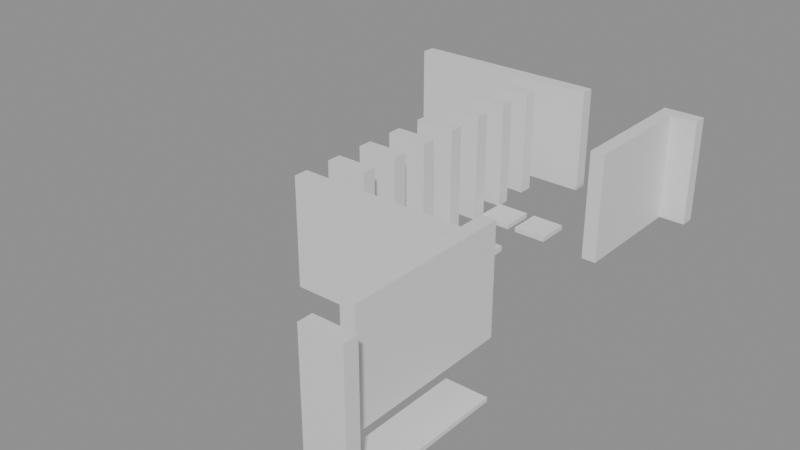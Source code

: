 # Source: building_lego.blend  (saved by Blender 5.0.119; exported with 4.5.12 LTS)
import bpy
from mathutils import Matrix  # noqa: F401  (used for matrix-valued properties, if any)

bpy.ops.wm.read_factory_settings(use_empty=True)
scene = bpy.context.scene
scene.name = 'Scene'

# ---- collections
col_01_paredes_externas = bpy.data.collections.new('01_Paredes_Externas'); scene.collection.children.link(col_01_paredes_externas)
col_02_paredes_internas = bpy.data.collections.new('02_Paredes_Internas'); scene.collection.children.link(col_02_paredes_internas)
col_03_pisos_escadas = bpy.data.collections.new('03_Pisos_Escadas'); scene.collection.children.link(col_03_pisos_escadas)
col_04_moveis_decoracoes = bpy.data.collections.new('04_Moveis_Decoracoes'); scene.collection.children.link(col_04_moveis_decoracoes)

# ---- materials (node trees are filled in below, after node groups)
mat_mat_parede_externa = bpy.data.materials.new('Mat_Parede_Externa')
mat_mat_parede_interna = bpy.data.materials.new('Mat_Parede_Interna')
mat_mat_pisos = bpy.data.materials.new('Mat_Pisos')
mat_mat_moveis = bpy.data.materials.new('Mat_Moveis')

# ---- material node trees
mat_mat_parede_externa.use_nodes = True; mat_mat_parede_externa.node_tree.nodes.clear()
_N = mat_mat_parede_externa.node_tree.nodes; _L = mat_mat_parede_externa.node_tree.links
n0 = _N.new('ShaderNodeBsdfPrincipled'); n0.name = 'BSDF - Pré-fundamentado'; n0.location = (-200, 100)
n1 = _N.new('ShaderNodeOutputMaterial'); n1.name = 'Saída de material'; n1.location = (200, 100)
_L.new(n0.outputs[0], n1.inputs[0])
n1.is_active_output = True
mat_mat_parede_interna.use_nodes = True; mat_mat_parede_interna.node_tree.nodes.clear()
_N = mat_mat_parede_interna.node_tree.nodes; _L = mat_mat_parede_interna.node_tree.links
n0 = _N.new('ShaderNodeBsdfPrincipled'); n0.name = 'BSDF - Pré-fundamentado'; n0.location = (-200, 100)
n1 = _N.new('ShaderNodeOutputMaterial'); n1.name = 'Saída de material'; n1.location = (200, 100)
_L.new(n0.outputs[0], n1.inputs[0])
n1.is_active_output = True
mat_mat_pisos.use_nodes = True; mat_mat_pisos.node_tree.nodes.clear()
_N = mat_mat_pisos.node_tree.nodes; _L = mat_mat_pisos.node_tree.links
n0 = _N.new('ShaderNodeBsdfPrincipled'); n0.name = 'BSDF - Pré-fundamentado'; n0.location = (-200, 100)
n1 = _N.new('ShaderNodeOutputMaterial'); n1.name = 'Saída de material'; n1.location = (200, 100)
_L.new(n0.outputs[0], n1.inputs[0])
n1.is_active_output = True
mat_mat_moveis.use_nodes = True; mat_mat_moveis.node_tree.nodes.clear()
_N = mat_mat_moveis.node_tree.nodes; _L = mat_mat_moveis.node_tree.links
n0 = _N.new('ShaderNodeBsdfPrincipled'); n0.name = 'BSDF - Pré-fundamentado'; n0.location = (-200, 100)
n1 = _N.new('ShaderNodeOutputMaterial'); n1.name = 'Saída de material'; n1.location = (200, 100)
_L.new(n0.outputs[0], n1.inputs[0])
n1.is_active_output = True

# ---- meshes
me_bloco_dungeon_wall_4471_3887_z0 = bpy.data.meshes.new('Bloco_dungeon_wall_4471_3887_z0')
me_bloco_dungeon_wall_4471_3887_z0.from_pydata([(-0.5, -0.175, -1.32), (0.5, -0.175, -1.32), (0.5, 0.175, -1.32), (-0.5, 0.175, -1.32), (-0.5, -0.175, 1.32), (0.5, -0.175, 1.32), (0.5, 0.175, 1.32), (-0.5, 0.175, 1.32)], [], [(0, 1, 2, 3), (4, 7, 6, 5), (0, 4, 5, 1), (2, 6, 7, 3), (0, 3, 7, 4), (1, 5, 6, 2)])
me_bloco_dungeon_wall_4471_3887_z0.materials.append(mat_mat_parede_externa)
me_bloco_dungeon_wall_4471_3887_z0.update()
me_bloco_dungeon_wall_4464_3899_z0 = bpy.data.meshes.new('Bloco_dungeon_wall_4464_3899_z0')
me_bloco_dungeon_wall_4464_3899_z0.from_pydata([(-0.5, -0.175, -1.32), (0.5, -0.175, -1.32), (0.5, 0.175, -1.32), (-0.5, 0.175, -1.32), (-0.5, -0.175, 1.32), (0.5, -0.175, 1.32), (0.5, 0.175, 1.32), (-0.5, 0.175, 1.32)], [], [(0, 1, 2, 3), (4, 7, 6, 5), (0, 4, 5, 1), (2, 6, 7, 3), (0, 3, 7, 4), (1, 5, 6, 2)])
me_bloco_dungeon_wall_4464_3899_z0.materials.append(mat_mat_parede_externa)
me_bloco_dungeon_wall_4464_3899_z0.update()
me_bloco_dungeon_wall_4465_3899_z0 = bpy.data.meshes.new('Bloco_dungeon_wall_4465_3899_z0')
me_bloco_dungeon_wall_4465_3899_z0.from_pydata([(-0.5, -0.175, -1.32), (0.5, -0.175, -1.32), (0.5, 0.175, -1.32), (-0.5, 0.175, -1.32), (-0.5, -0.175, 1.32), (0.5, -0.175, 1.32), (0.5, 0.175, 1.32), (-0.5, 0.175, 1.32)], [], [(0, 1, 2, 3), (4, 7, 6, 5), (0, 4, 5, 1), (2, 6, 7, 3), (0, 3, 7, 4), (1, 5, 6, 2)])
me_bloco_dungeon_wall_4465_3899_z0.materials.append(mat_mat_parede_externa)
me_bloco_dungeon_wall_4465_3899_z0.update()
me_bloco_dungeon_wall_4466_3899_z0 = bpy.data.meshes.new('Bloco_dungeon_wall_4466_3899_z0')
me_bloco_dungeon_wall_4466_3899_z0.from_pydata([(-0.5, -0.175, -1.32), (0.5, -0.175, -1.32), (0.5, 0.175, -1.32), (-0.5, 0.175, -1.32), (-0.5, -0.175, 1.32), (0.5, -0.175, 1.32), (0.5, 0.175, 1.32), (-0.5, 0.175, 1.32)], [], [(0, 1, 2, 3), (4, 7, 6, 5), (0, 4, 5, 1), (2, 6, 7, 3), (0, 3, 7, 4), (1, 5, 6, 2)])
me_bloco_dungeon_wall_4466_3899_z0.materials.append(mat_mat_parede_externa)
me_bloco_dungeon_wall_4466_3899_z0.update()
me_bloco_dungeon_wall_4467_3899_z0 = bpy.data.meshes.new('Bloco_dungeon_wall_4467_3899_z0')
me_bloco_dungeon_wall_4467_3899_z0.from_pydata([(-0.5, -0.175, -1.32), (0.5, -0.175, -1.32), (0.5, 0.175, -1.32), (-0.5, 0.175, -1.32), (-0.5, -0.175, 1.32), (0.5, -0.175, 1.32), (0.5, 0.175, 1.32), (-0.5, 0.175, 1.32)], [], [(0, 1, 2, 3), (4, 7, 6, 5), (0, 4, 5, 1), (2, 6, 7, 3), (0, 3, 7, 4), (1, 5, 6, 2)])
me_bloco_dungeon_wall_4467_3899_z0.materials.append(mat_mat_parede_externa)
me_bloco_dungeon_wall_4467_3899_z0.update()
me_bloco_dungeon_wall_4468_3899_z0 = bpy.data.meshes.new('Bloco_dungeon_wall_4468_3899_z0')
me_bloco_dungeon_wall_4468_3899_z0.from_pydata([(-0.5, -0.175, -1.32), (0.5, -0.175, -1.32), (0.5, 0.175, -1.32), (-0.5, 0.175, -1.32), (-0.5, -0.175, 1.32), (0.5, -0.175, 1.32), (0.5, 0.175, 1.32), (-0.5, 0.175, 1.32)], [], [(0, 1, 2, 3), (4, 7, 6, 5), (0, 4, 5, 1), (2, 6, 7, 3), (0, 3, 7, 4), (1, 5, 6, 2)])
me_bloco_dungeon_wall_4468_3899_z0.materials.append(mat_mat_parede_externa)
me_bloco_dungeon_wall_4468_3899_z0.update()
me_bloco_dungeon_wall_4471_3899_z0 = bpy.data.meshes.new('Bloco_dungeon_wall_4471_3899_z0')
me_bloco_dungeon_wall_4471_3899_z0.from_pydata([(-0.5, -0.175, -1.32), (0.5, -0.175, -1.32), (0.5, 0.175, -1.32), (-0.5, 0.175, -1.32), (-0.5, -0.175, 1.32), (0.5, -0.175, 1.32), (0.5, 0.175, 1.32), (-0.5, 0.175, 1.32)], [], [(0, 1, 2, 3), (4, 7, 6, 5), (0, 4, 5, 1), (2, 6, 7, 3), (0, 3, 7, 4), (1, 5, 6, 2)])
me_bloco_dungeon_wall_4471_3899_z0.materials.append(mat_mat_parede_externa)
me_bloco_dungeon_wall_4471_3899_z0.update()
me_bloco_dungeon_wall_4471_3888_z0 = bpy.data.meshes.new('Bloco_dungeon_wall_4471_3888_z0')
me_bloco_dungeon_wall_4471_3888_z0.from_pydata([(-0.175, -0.5, -1.32), (0.175, -0.5, -1.32), (0.175, 0.5, -1.32), (-0.175, 0.5, -1.32), (-0.175, -0.5, 1.32), (0.175, -0.5, 1.32), (0.175, 0.5, 1.32), (-0.175, 0.5, 1.32)], [], [(0, 1, 2, 3), (4, 7, 6, 5), (0, 4, 5, 1), (2, 6, 7, 3), (0, 3, 7, 4), (1, 5, 6, 2)])
me_bloco_dungeon_wall_4471_3888_z0.materials.append(mat_mat_parede_externa)
me_bloco_dungeon_wall_4471_3888_z0.update()
me_bloco_dungeon_wall_4471_3889_z0 = bpy.data.meshes.new('Bloco_dungeon_wall_4471_3889_z0')
me_bloco_dungeon_wall_4471_3889_z0.from_pydata([(-0.175, -0.5, -1.32), (0.175, -0.5, -1.32), (0.175, 0.5, -1.32), (-0.175, 0.5, -1.32), (-0.175, -0.5, 1.32), (0.175, -0.5, 1.32), (0.175, 0.5, 1.32), (-0.175, 0.5, 1.32)], [], [(0, 1, 2, 3), (4, 7, 6, 5), (0, 4, 5, 1), (2, 6, 7, 3), (0, 3, 7, 4), (1, 5, 6, 2)])
me_bloco_dungeon_wall_4471_3889_z0.materials.append(mat_mat_parede_externa)
me_bloco_dungeon_wall_4471_3889_z0.update()
me_bloco_dungeon_wall_4471_3890_z0 = bpy.data.meshes.new('Bloco_dungeon_wall_4471_3890_z0')
me_bloco_dungeon_wall_4471_3890_z0.from_pydata([(-0.175, -0.5, -1.32), (0.175, -0.5, -1.32), (0.175, 0.5, -1.32), (-0.175, 0.5, -1.32), (-0.175, -0.5, 1.32), (0.175, -0.5, 1.32), (0.175, 0.5, 1.32), (-0.175, 0.5, 1.32)], [], [(0, 1, 2, 3), (4, 7, 6, 5), (0, 4, 5, 1), (2, 6, 7, 3), (0, 3, 7, 4), (1, 5, 6, 2)])
me_bloco_dungeon_wall_4471_3890_z0.materials.append(mat_mat_parede_externa)
me_bloco_dungeon_wall_4471_3890_z0.update()
me_bloco_dungeon_wall_4471_3891_z0 = bpy.data.meshes.new('Bloco_dungeon_wall_4471_3891_z0')
me_bloco_dungeon_wall_4471_3891_z0.from_pydata([(-0.175, -0.5, -1.32), (0.175, -0.5, -1.32), (0.175, 0.5, -1.32), (-0.175, 0.5, -1.32), (-0.175, -0.5, 1.32), (0.175, -0.5, 1.32), (0.175, 0.5, 1.32), (-0.175, 0.5, 1.32)], [], [(0, 1, 2, 3), (4, 7, 6, 5), (0, 4, 5, 1), (2, 6, 7, 3), (0, 3, 7, 4), (1, 5, 6, 2)])
me_bloco_dungeon_wall_4471_3891_z0.materials.append(mat_mat_parede_externa)
me_bloco_dungeon_wall_4471_3891_z0.update()
me_bloco_dungeon_wall_4471_3896_z0 = bpy.data.meshes.new('Bloco_dungeon_wall_4471_3896_z0')
me_bloco_dungeon_wall_4471_3896_z0.from_pydata([(-0.175, -0.5, -1.32), (0.175, -0.5, -1.32), (0.175, 0.5, -1.32), (-0.175, 0.5, -1.32), (-0.175, -0.5, 1.32), (0.175, -0.5, 1.32), (0.175, 0.5, 1.32), (-0.175, 0.5, 1.32)], [], [(0, 1, 2, 3), (4, 7, 6, 5), (0, 4, 5, 1), (2, 6, 7, 3), (0, 3, 7, 4), (1, 5, 6, 2)])
me_bloco_dungeon_wall_4471_3896_z0.materials.append(mat_mat_parede_externa)
me_bloco_dungeon_wall_4471_3896_z0.update()
me_bloco_dungeon_wall_4471_3897_z0 = bpy.data.meshes.new('Bloco_dungeon_wall_4471_3897_z0')
me_bloco_dungeon_wall_4471_3897_z0.from_pydata([(-0.175, -0.5, -1.32), (0.175, -0.5, -1.32), (0.175, 0.5, -1.32), (-0.175, 0.5, -1.32), (-0.175, -0.5, 1.32), (0.175, -0.5, 1.32), (0.175, 0.5, 1.32), (-0.175, 0.5, 1.32)], [], [(0, 1, 2, 3), (4, 7, 6, 5), (0, 4, 5, 1), (2, 6, 7, 3), (0, 3, 7, 4), (1, 5, 6, 2)])
me_bloco_dungeon_wall_4471_3897_z0.materials.append(mat_mat_parede_externa)
me_bloco_dungeon_wall_4471_3897_z0.update()
me_bloco_dungeon_wall_4471_3898_z0 = bpy.data.meshes.new('Bloco_dungeon_wall_4471_3898_z0')
me_bloco_dungeon_wall_4471_3898_z0.from_pydata([(-0.175, -0.5, -1.32), (0.175, -0.5, -1.32), (0.175, 0.5, -1.32), (-0.175, 0.5, -1.32), (-0.175, -0.5, 1.32), (0.175, -0.5, 1.32), (0.175, 0.5, 1.32), (-0.175, 0.5, 1.32)], [], [(0, 1, 2, 3), (4, 7, 6, 5), (0, 4, 5, 1), (2, 6, 7, 3), (0, 3, 7, 4), (1, 5, 6, 2)])
me_bloco_dungeon_wall_4471_3898_z0.materials.append(mat_mat_parede_externa)
me_bloco_dungeon_wall_4471_3898_z0.update()
me_bloco_dungeon_wall_4467_3891_z0 = bpy.data.meshes.new('Bloco_dungeon_wall_4467_3891_z0')
me_bloco_dungeon_wall_4467_3891_z0.from_pydata([(-0.5, -0.175, -1.32), (0.5, -0.175, -1.32), (0.5, 0.175, -1.32), (-0.5, 0.175, -1.32), (-0.5, -0.175, 1.32), (0.5, -0.175, 1.32), (0.5, 0.175, 1.32), (-0.5, 0.175, 1.32)], [], [(0, 1, 2, 3), (4, 7, 6, 5), (0, 4, 5, 1), (2, 6, 7, 3), (0, 3, 7, 4), (1, 5, 6, 2)])
me_bloco_dungeon_wall_4467_3891_z0.materials.append(mat_mat_parede_interna)
me_bloco_dungeon_wall_4467_3891_z0.update()
me_bloco_dungeon_wall_4468_3891_z0 = bpy.data.meshes.new('Bloco_dungeon_wall_4468_3891_z0')
me_bloco_dungeon_wall_4468_3891_z0.from_pydata([(-0.5, -0.175, -1.32), (0.5, -0.175, -1.32), (0.5, 0.175, -1.32), (-0.5, 0.175, -1.32), (-0.5, -0.175, 1.32), (0.5, -0.175, 1.32), (0.5, 0.175, 1.32), (-0.5, 0.175, 1.32)], [], [(0, 1, 2, 3), (4, 7, 6, 5), (0, 4, 5, 1), (2, 6, 7, 3), (0, 3, 7, 4), (1, 5, 6, 2)])
me_bloco_dungeon_wall_4468_3891_z0.materials.append(mat_mat_parede_interna)
me_bloco_dungeon_wall_4468_3891_z0.update()
me_bloco_dungeon_wall_4469_3891_z0 = bpy.data.meshes.new('Bloco_dungeon_wall_4469_3891_z0')
me_bloco_dungeon_wall_4469_3891_z0.from_pydata([(-0.5, -0.175, -1.32), (0.5, -0.175, -1.32), (0.5, 0.175, -1.32), (-0.5, 0.175, -1.32), (-0.5, -0.175, 1.32), (0.5, -0.175, 1.32), (0.5, 0.175, 1.32), (-0.5, 0.175, 1.32)], [], [(0, 1, 2, 3), (4, 7, 6, 5), (0, 4, 5, 1), (2, 6, 7, 3), (0, 3, 7, 4), (1, 5, 6, 2)])
me_bloco_dungeon_wall_4469_3891_z0.materials.append(mat_mat_parede_interna)
me_bloco_dungeon_wall_4469_3891_z0.update()
me_bloco_dungeon_wall_4470_3891_z0 = bpy.data.meshes.new('Bloco_dungeon_wall_4470_3891_z0')
me_bloco_dungeon_wall_4470_3891_z0.from_pydata([(-0.5, -0.175, -1.32), (0.5, -0.175, -1.32), (0.5, 0.175, -1.32), (-0.5, 0.175, -1.32), (-0.5, -0.175, 1.32), (0.5, -0.175, 1.32), (0.5, 0.175, 1.32), (-0.5, 0.175, 1.32)], [], [(0, 1, 2, 3), (4, 7, 6, 5), (0, 4, 5, 1), (2, 6, 7, 3), (0, 3, 7, 4), (1, 5, 6, 2)])
me_bloco_dungeon_wall_4470_3891_z0.materials.append(mat_mat_parede_interna)
me_bloco_dungeon_wall_4470_3891_z0.update()
me_bloco_dungeon_wall_4467_3892_z0 = bpy.data.meshes.new('Bloco_dungeon_wall_4467_3892_z0')
me_bloco_dungeon_wall_4467_3892_z0.from_pydata([(-0.5, -0.175, -1.32), (0.5, -0.175, -1.32), (0.5, 0.175, -1.32), (-0.5, 0.175, -1.32), (-0.5, -0.175, 1.32), (0.5, -0.175, 1.32), (0.5, 0.175, 1.32), (-0.5, 0.175, 1.32)], [], [(0, 1, 2, 3), (4, 7, 6, 5), (0, 4, 5, 1), (2, 6, 7, 3), (0, 3, 7, 4), (1, 5, 6, 2)])
me_bloco_dungeon_wall_4467_3892_z0.materials.append(mat_mat_parede_interna)
me_bloco_dungeon_wall_4467_3892_z0.update()
me_bloco_dungeon_wall_4467_3893_z0 = bpy.data.meshes.new('Bloco_dungeon_wall_4467_3893_z0')
me_bloco_dungeon_wall_4467_3893_z0.from_pydata([(-0.5, -0.175, -1.32), (0.5, -0.175, -1.32), (0.5, 0.175, -1.32), (-0.5, 0.175, -1.32), (-0.5, -0.175, 1.32), (0.5, -0.175, 1.32), (0.5, 0.175, 1.32), (-0.5, 0.175, 1.32)], [], [(0, 1, 2, 3), (4, 7, 6, 5), (0, 4, 5, 1), (2, 6, 7, 3), (0, 3, 7, 4), (1, 5, 6, 2)])
me_bloco_dungeon_wall_4467_3893_z0.materials.append(mat_mat_parede_interna)
me_bloco_dungeon_wall_4467_3893_z0.update()
me_bloco_dungeon_wall_4467_3894_z0 = bpy.data.meshes.new('Bloco_dungeon_wall_4467_3894_z0')
me_bloco_dungeon_wall_4467_3894_z0.from_pydata([(-0.5, -0.175, -1.32), (0.5, -0.175, -1.32), (0.5, 0.175, -1.32), (-0.5, 0.175, -1.32), (-0.5, -0.175, 1.32), (0.5, -0.175, 1.32), (0.5, 0.175, 1.32), (-0.5, 0.175, 1.32)], [], [(0, 1, 2, 3), (4, 7, 6, 5), (0, 4, 5, 1), (2, 6, 7, 3), (0, 3, 7, 4), (1, 5, 6, 2)])
me_bloco_dungeon_wall_4467_3894_z0.materials.append(mat_mat_parede_interna)
me_bloco_dungeon_wall_4467_3894_z0.update()
me_bloco_dungeon_wall_4467_3895_z0 = bpy.data.meshes.new('Bloco_dungeon_wall_4467_3895_z0')
me_bloco_dungeon_wall_4467_3895_z0.from_pydata([(-0.5, -0.175, -1.32), (0.5, -0.175, -1.32), (0.5, 0.175, -1.32), (-0.5, 0.175, -1.32), (-0.5, -0.175, 1.32), (0.5, -0.175, 1.32), (0.5, 0.175, 1.32), (-0.5, 0.175, 1.32)], [], [(0, 1, 2, 3), (4, 7, 6, 5), (0, 4, 5, 1), (2, 6, 7, 3), (0, 3, 7, 4), (1, 5, 6, 2)])
me_bloco_dungeon_wall_4467_3895_z0.materials.append(mat_mat_parede_interna)
me_bloco_dungeon_wall_4467_3895_z0.update()
me_bloco_dungeon_wall_4467_3896_z0 = bpy.data.meshes.new('Bloco_dungeon_wall_4467_3896_z0')
me_bloco_dungeon_wall_4467_3896_z0.from_pydata([(-0.5, -0.175, -1.32), (0.5, -0.175, -1.32), (0.5, 0.175, -1.32), (-0.5, 0.175, -1.32), (-0.5, -0.175, 1.32), (0.5, -0.175, 1.32), (0.5, 0.175, 1.32), (-0.5, 0.175, 1.32)], [], [(0, 1, 2, 3), (4, 7, 6, 5), (0, 4, 5, 1), (2, 6, 7, 3), (0, 3, 7, 4), (1, 5, 6, 2)])
me_bloco_dungeon_wall_4467_3896_z0.materials.append(mat_mat_parede_interna)
me_bloco_dungeon_wall_4467_3896_z0.update()
me_bloco_dungeon_wall_4467_3897_z0 = bpy.data.meshes.new('Bloco_dungeon_wall_4467_3897_z0')
me_bloco_dungeon_wall_4467_3897_z0.from_pydata([(-0.5, -0.175, -1.32), (0.5, -0.175, -1.32), (0.5, 0.175, -1.32), (-0.5, 0.175, -1.32), (-0.5, -0.175, 1.32), (0.5, -0.175, 1.32), (0.5, 0.175, 1.32), (-0.5, 0.175, 1.32)], [], [(0, 1, 2, 3), (4, 7, 6, 5), (0, 4, 5, 1), (2, 6, 7, 3), (0, 3, 7, 4), (1, 5, 6, 2)])
me_bloco_dungeon_wall_4467_3897_z0.materials.append(mat_mat_parede_interna)
me_bloco_dungeon_wall_4467_3897_z0.update()
me_bloco_dungeon_wall_4467_3898_z0 = bpy.data.meshes.new('Bloco_dungeon_wall_4467_3898_z0')
me_bloco_dungeon_wall_4467_3898_z0.from_pydata([(-0.5, -0.175, -1.32), (0.5, -0.175, -1.32), (0.5, 0.175, -1.32), (-0.5, 0.175, -1.32), (-0.5, -0.175, 1.32), (0.5, -0.175, 1.32), (0.5, 0.175, 1.32), (-0.5, 0.175, 1.32)], [], [(0, 1, 2, 3), (4, 7, 6, 5), (0, 4, 5, 1), (2, 6, 7, 3), (0, 3, 7, 4), (1, 5, 6, 2)])
me_bloco_dungeon_wall_4467_3898_z0.materials.append(mat_mat_parede_interna)
me_bloco_dungeon_wall_4467_3898_z0.update()
me_piso_stone_4471_3887_z_5 = bpy.data.meshes.new('Piso_stone_4471_3887_z-5')
me_piso_stone_4471_3887_z_5.from_pydata([(-0.5, -0.5, -0.05), (0.5, -0.5, -0.05), (0.5, 0.5, -0.05), (-0.5, 0.5, -0.05), (-0.5, -0.5, 0.05), (0.5, -0.5, 0.05), (0.5, 0.5, 0.05), (-0.5, 0.5, 0.05)], [], [(0, 1, 2, 3), (4, 7, 6, 5), (0, 4, 5, 1), (2, 6, 7, 3), (0, 3, 7, 4), (1, 5, 6, 2)])
me_piso_stone_4471_3887_z_5.materials.append(mat_mat_pisos)
me_piso_stone_4471_3887_z_5.update()
me_piso_stone_4471_3888_z_5 = bpy.data.meshes.new('Piso_stone_4471_3888_z-5')
me_piso_stone_4471_3888_z_5.from_pydata([(-0.5, -0.5, -0.05), (0.5, -0.5, -0.05), (0.5, 0.5, -0.05), (-0.5, 0.5, -0.05), (-0.5, -0.5, 0.05), (0.5, -0.5, 0.05), (0.5, 0.5, 0.05), (-0.5, 0.5, 0.05)], [], [(0, 1, 2, 3), (4, 7, 6, 5), (0, 4, 5, 1), (2, 6, 7, 3), (0, 3, 7, 4), (1, 5, 6, 2)])
me_piso_stone_4471_3888_z_5.materials.append(mat_mat_pisos)
me_piso_stone_4471_3888_z_5.update()
me_piso_stone_4471_3889_z_5 = bpy.data.meshes.new('Piso_stone_4471_3889_z-5')
me_piso_stone_4471_3889_z_5.from_pydata([(-0.5, -0.5, -0.05), (0.5, -0.5, -0.05), (0.5, 0.5, -0.05), (-0.5, 0.5, -0.05), (-0.5, -0.5, 0.05), (0.5, -0.5, 0.05), (0.5, 0.5, 0.05), (-0.5, 0.5, 0.05)], [], [(0, 1, 2, 3), (4, 7, 6, 5), (0, 4, 5, 1), (2, 6, 7, 3), (0, 3, 7, 4), (1, 5, 6, 2)])
me_piso_stone_4471_3889_z_5.materials.append(mat_mat_pisos)
me_piso_stone_4471_3889_z_5.update()
me_piso_stone_4471_3890_z_5 = bpy.data.meshes.new('Piso_stone_4471_3890_z-5')
me_piso_stone_4471_3890_z_5.from_pydata([(-0.5, -0.5, -0.05), (0.5, -0.5, -0.05), (0.5, 0.5, -0.05), (-0.5, 0.5, -0.05), (-0.5, -0.5, 0.05), (0.5, -0.5, 0.05), (0.5, 0.5, 0.05), (-0.5, 0.5, 0.05)], [], [(0, 1, 2, 3), (4, 7, 6, 5), (0, 4, 5, 1), (2, 6, 7, 3), (0, 3, 7, 4), (1, 5, 6, 2)])
me_piso_stone_4471_3890_z_5.materials.append(mat_mat_pisos)
me_piso_stone_4471_3890_z_5.update()
me_movel_debris_4469_3892_z0 = bpy.data.meshes.new('Movel_debris_4469_3892_z0')
me_movel_debris_4469_3892_z0.from_pydata([(-0.4, -0.4, -0.06), (0.4, -0.4, -0.06), (0.4, 0.4, -0.06), (-0.4, 0.4, -0.06), (-0.4, -0.4, 0.06), (0.4, -0.4, 0.06), (0.4, 0.4, 0.06), (-0.4, 0.4, 0.06)], [], [(0, 1, 2, 3), (4, 7, 6, 5), (0, 4, 5, 1), (2, 6, 7, 3), (0, 3, 7, 4), (1, 5, 6, 2)])
me_movel_debris_4469_3892_z0.materials.append(mat_mat_moveis)
me_movel_debris_4469_3892_z0.update()
me_movel_clock_4470_3892_z12 = bpy.data.meshes.new('Movel_clock_4470_3892_z12')
me_movel_clock_4470_3892_z12.from_pydata([(-0.4, -0.4, -0.06), (0.4, -0.4, -0.06), (0.4, 0.4, -0.06), (-0.4, 0.4, -0.06), (-0.4, -0.4, 0.06), (0.4, -0.4, 0.06), (0.4, 0.4, 0.06), (-0.4, 0.4, 0.06)], [], [(0, 1, 2, 3), (4, 7, 6, 5), (0, 4, 5, 1), (2, 6, 7, 3), (0, 3, 7, 4), (1, 5, 6, 2)])
me_movel_clock_4470_3892_z12.materials.append(mat_mat_moveis)
me_movel_clock_4470_3892_z12.update()
me_movel_rib_cage_4468_3894_z0 = bpy.data.meshes.new('Movel_rib_cage_4468_3894_z0')
me_movel_rib_cage_4468_3894_z0.from_pydata([(-0.4, -0.4, -0.06), (0.4, -0.4, -0.06), (0.4, 0.4, -0.06), (-0.4, 0.4, -0.06), (-0.4, -0.4, 0.06), (0.4, -0.4, 0.06), (0.4, 0.4, 0.06), (-0.4, 0.4, 0.06)], [], [(0, 1, 2, 3), (4, 7, 6, 5), (0, 4, 5, 1), (2, 6, 7, 3), (0, 3, 7, 4), (1, 5, 6, 2)])
me_movel_rib_cage_4468_3894_z0.materials.append(mat_mat_moveis)
me_movel_rib_cage_4468_3894_z0.update()
me_movel_portrait_4468_3896_z0 = bpy.data.meshes.new('Movel_portrait_4468_3896_z0')
me_movel_portrait_4468_3896_z0.from_pydata([(-0.4, -0.4, -0.06), (0.4, -0.4, -0.06), (0.4, 0.4, -0.06), (-0.4, 0.4, -0.06), (-0.4, -0.4, 0.06), (0.4, -0.4, 0.06), (0.4, 0.4, 0.06), (-0.4, 0.4, 0.06)], [], [(0, 1, 2, 3), (4, 7, 6, 5), (0, 4, 5, 1), (2, 6, 7, 3), (0, 3, 7, 4), (1, 5, 6, 2)])
me_movel_portrait_4468_3896_z0.materials.append(mat_mat_moveis)
me_movel_portrait_4468_3896_z0.update()
me_movel_bones_4469_3896_z0 = bpy.data.meshes.new('Movel_bones_4469_3896_z0')
me_movel_bones_4469_3896_z0.from_pydata([(-0.4, -0.4, -0.06), (0.4, -0.4, -0.06), (0.4, 0.4, -0.06), (-0.4, 0.4, -0.06), (-0.4, -0.4, 0.06), (0.4, -0.4, 0.06), (0.4, 0.4, 0.06), (-0.4, 0.4, 0.06)], [], [(0, 1, 2, 3), (4, 7, 6, 5), (0, 4, 5, 1), (2, 6, 7, 3), (0, 3, 7, 4), (1, 5, 6, 2)])
me_movel_bones_4469_3896_z0.materials.append(mat_mat_moveis)
me_movel_bones_4469_3896_z0.update()

# ---- objects
ob_parede_externa_norte_y3887_x4471_4471 = bpy.data.objects.new('Parede_Externa_Norte_Y3887_X4471_4471', None)
ob_bloco_dungeon_wall_4471_3887_z0 = bpy.data.objects.new('Bloco_dungeon_wall_4471_3887_z0', me_bloco_dungeon_wall_4471_3887_z0)
ob_parede_externa_sul_y3899_x4464_4468 = bpy.data.objects.new('Parede_Externa_Sul_Y3899_X4464_4468', None)
ob_bloco_dungeon_wall_4464_3899_z0 = bpy.data.objects.new('Bloco_dungeon_wall_4464_3899_z0', me_bloco_dungeon_wall_4464_3899_z0)
ob_bloco_dungeon_wall_4465_3899_z0 = bpy.data.objects.new('Bloco_dungeon_wall_4465_3899_z0', me_bloco_dungeon_wall_4465_3899_z0)
ob_bloco_dungeon_wall_4466_3899_z0 = bpy.data.objects.new('Bloco_dungeon_wall_4466_3899_z0', me_bloco_dungeon_wall_4466_3899_z0)
ob_bloco_dungeon_wall_4467_3899_z0 = bpy.data.objects.new('Bloco_dungeon_wall_4467_3899_z0', me_bloco_dungeon_wall_4467_3899_z0)
ob_bloco_dungeon_wall_4468_3899_z0 = bpy.data.objects.new('Bloco_dungeon_wall_4468_3899_z0', me_bloco_dungeon_wall_4468_3899_z0)
ob_parede_externa_sul_y3899_x4471_4471 = bpy.data.objects.new('Parede_Externa_Sul_Y3899_X4471_4471', None)
ob_bloco_dungeon_wall_4471_3899_z0 = bpy.data.objects.new('Bloco_dungeon_wall_4471_3899_z0', me_bloco_dungeon_wall_4471_3899_z0)
ob_parede_externa_leste_x4471_y3888_3891 = bpy.data.objects.new('Parede_Externa_Leste_X4471_Y3888_3891', None)
ob_bloco_dungeon_wall_4471_3888_z0 = bpy.data.objects.new('Bloco_dungeon_wall_4471_3888_z0', me_bloco_dungeon_wall_4471_3888_z0)
ob_bloco_dungeon_wall_4471_3889_z0 = bpy.data.objects.new('Bloco_dungeon_wall_4471_3889_z0', me_bloco_dungeon_wall_4471_3889_z0)
ob_bloco_dungeon_wall_4471_3890_z0 = bpy.data.objects.new('Bloco_dungeon_wall_4471_3890_z0', me_bloco_dungeon_wall_4471_3890_z0)
ob_bloco_dungeon_wall_4471_3891_z0 = bpy.data.objects.new('Bloco_dungeon_wall_4471_3891_z0', me_bloco_dungeon_wall_4471_3891_z0)
ob_parede_externa_leste_x4471_y3896_3898 = bpy.data.objects.new('Parede_Externa_Leste_X4471_Y3896_3898', None)
ob_bloco_dungeon_wall_4471_3896_z0 = bpy.data.objects.new('Bloco_dungeon_wall_4471_3896_z0', me_bloco_dungeon_wall_4471_3896_z0)
ob_bloco_dungeon_wall_4471_3897_z0 = bpy.data.objects.new('Bloco_dungeon_wall_4471_3897_z0', me_bloco_dungeon_wall_4471_3897_z0)
ob_bloco_dungeon_wall_4471_3898_z0 = bpy.data.objects.new('Bloco_dungeon_wall_4471_3898_z0', me_bloco_dungeon_wall_4471_3898_z0)
ob_parede_interna_ew_02_y3891_x4467_4470 = bpy.data.objects.new('Parede_Interna_EW_02_Y3891_X4467_4470', None)
ob_bloco_dungeon_wall_4467_3891_z0 = bpy.data.objects.new('Bloco_dungeon_wall_4467_3891_z0', me_bloco_dungeon_wall_4467_3891_z0)
ob_bloco_dungeon_wall_4468_3891_z0 = bpy.data.objects.new('Bloco_dungeon_wall_4468_3891_z0', me_bloco_dungeon_wall_4468_3891_z0)
ob_bloco_dungeon_wall_4469_3891_z0 = bpy.data.objects.new('Bloco_dungeon_wall_4469_3891_z0', me_bloco_dungeon_wall_4469_3891_z0)
ob_bloco_dungeon_wall_4470_3891_z0 = bpy.data.objects.new('Bloco_dungeon_wall_4470_3891_z0', me_bloco_dungeon_wall_4470_3891_z0)
ob_parede_interna_ew_03_y3892_x4467_4467 = bpy.data.objects.new('Parede_Interna_EW_03_Y3892_X4467_4467', None)
ob_bloco_dungeon_wall_4467_3892_z0 = bpy.data.objects.new('Bloco_dungeon_wall_4467_3892_z0', me_bloco_dungeon_wall_4467_3892_z0)
ob_parede_interna_ew_04_y3893_x4467_4467 = bpy.data.objects.new('Parede_Interna_EW_04_Y3893_X4467_4467', None)
ob_bloco_dungeon_wall_4467_3893_z0 = bpy.data.objects.new('Bloco_dungeon_wall_4467_3893_z0', me_bloco_dungeon_wall_4467_3893_z0)
ob_parede_interna_ew_05_y3894_x4467_4467 = bpy.data.objects.new('Parede_Interna_EW_05_Y3894_X4467_4467', None)
ob_bloco_dungeon_wall_4467_3894_z0 = bpy.data.objects.new('Bloco_dungeon_wall_4467_3894_z0', me_bloco_dungeon_wall_4467_3894_z0)
ob_parede_interna_ew_06_y3895_x4467_4467 = bpy.data.objects.new('Parede_Interna_EW_06_Y3895_X4467_4467', None)
ob_bloco_dungeon_wall_4467_3895_z0 = bpy.data.objects.new('Bloco_dungeon_wall_4467_3895_z0', me_bloco_dungeon_wall_4467_3895_z0)
ob_parede_interna_ew_07_y3896_x4467_4467 = bpy.data.objects.new('Parede_Interna_EW_07_Y3896_X4467_4467', None)
ob_bloco_dungeon_wall_4467_3896_z0 = bpy.data.objects.new('Bloco_dungeon_wall_4467_3896_z0', me_bloco_dungeon_wall_4467_3896_z0)
ob_parede_interna_ew_08_y3897_x4467_4467 = bpy.data.objects.new('Parede_Interna_EW_08_Y3897_X4467_4467', None)
ob_bloco_dungeon_wall_4467_3897_z0 = bpy.data.objects.new('Bloco_dungeon_wall_4467_3897_z0', me_bloco_dungeon_wall_4467_3897_z0)
ob_parede_interna_ew_09_y3898_x4467_4467 = bpy.data.objects.new('Parede_Interna_EW_09_Y3898_X4467_4467', None)
ob_bloco_dungeon_wall_4467_3898_z0 = bpy.data.objects.new('Bloco_dungeon_wall_4467_3898_z0', me_bloco_dungeon_wall_4467_3898_z0)
ob_pisos_lajes = bpy.data.objects.new('Pisos_Lajes', None)
ob_piso_stone_4471_3887_z_5 = bpy.data.objects.new('Piso_stone_4471_3887_z-5', me_piso_stone_4471_3887_z_5)
ob_piso_stone_4471_3888_z_5 = bpy.data.objects.new('Piso_stone_4471_3888_z-5', me_piso_stone_4471_3888_z_5)
ob_piso_stone_4471_3889_z_5 = bpy.data.objects.new('Piso_stone_4471_3889_z-5', me_piso_stone_4471_3889_z_5)
ob_piso_stone_4471_3890_z_5 = bpy.data.objects.new('Piso_stone_4471_3890_z-5', me_piso_stone_4471_3890_z_5)
ob_moveis_decoracoes = bpy.data.objects.new('Moveis_Decoracoes', None)
ob_movel_debris_4469_3892_z0 = bpy.data.objects.new('Movel_debris_4469_3892_z0', me_movel_debris_4469_3892_z0)
ob_movel_clock_4470_3892_z12 = bpy.data.objects.new('Movel_clock_4470_3892_z12', me_movel_clock_4470_3892_z12)
ob_movel_rib_cage_4468_3894_z0 = bpy.data.objects.new('Movel_rib_cage_4468_3894_z0', me_movel_rib_cage_4468_3894_z0)
ob_movel_portrait_4468_3896_z0 = bpy.data.objects.new('Movel_portrait_4468_3896_z0', me_movel_portrait_4468_3896_z0)
ob_movel_bones_4469_3896_z0 = bpy.data.objects.new('Movel_bones_4469_3896_z0', me_movel_bones_4469_3896_z0)

# ---- transforms, parenting, visibility, modifiers, constraints
ob_parede_externa_norte_y3887_x4471_4471.location = (3.5, -6.0, 0.6)
ob_parede_externa_norte_y3887_x4471_4471.empty_display_type = 'CUBE'
ob_bloco_dungeon_wall_4471_3887_z0.parent = ob_parede_externa_norte_y3887_x4471_4471
ob_bloco_dungeon_wall_4471_3887_z0.matrix_parent_inverse = Matrix(((1.0, -0.0, 0.0, -3.5), (-0.0, 1.0, -0.0, 6.0), (0.0, -0.0, 1.0, -0.6), (-0.0, 0.0, -0.0, 1.0)))
ob_bloco_dungeon_wall_4471_3887_z0.location = (3.5, -6.325, 1.92)
ob_parede_externa_sul_y3899_x4464_4468.location = (-1.5, 6.0, 0.6)
ob_parede_externa_sul_y3899_x4464_4468.empty_display_type = 'CUBE'
ob_bloco_dungeon_wall_4464_3899_z0.parent = ob_parede_externa_sul_y3899_x4464_4468
ob_bloco_dungeon_wall_4464_3899_z0.matrix_parent_inverse = Matrix(((1.0, -0.0, 0.0, 1.5), (-0.0, 1.0, -0.0, -6.0), (0.0, -0.0, 1.0, -0.6), (-0.0, 0.0, -0.0, 1.0)))
ob_bloco_dungeon_wall_4464_3899_z0.location = (-3.5, 5.675, 1.92)
ob_bloco_dungeon_wall_4465_3899_z0.parent = ob_parede_externa_sul_y3899_x4464_4468
ob_bloco_dungeon_wall_4465_3899_z0.matrix_parent_inverse = Matrix(((1.0, -0.0, 0.0, 1.5), (-0.0, 1.0, -0.0, -6.0), (0.0, -0.0, 1.0, -0.6), (-0.0, 0.0, -0.0, 1.0)))
ob_bloco_dungeon_wall_4465_3899_z0.location = (-2.5, 5.675, 1.92)
ob_bloco_dungeon_wall_4466_3899_z0.parent = ob_parede_externa_sul_y3899_x4464_4468
ob_bloco_dungeon_wall_4466_3899_z0.matrix_parent_inverse = Matrix(((1.0, -0.0, 0.0, 1.5), (-0.0, 1.0, -0.0, -6.0), (0.0, -0.0, 1.0, -0.6), (-0.0, 0.0, -0.0, 1.0)))
ob_bloco_dungeon_wall_4466_3899_z0.location = (-1.5, 5.675, 1.92)
ob_bloco_dungeon_wall_4467_3899_z0.parent = ob_parede_externa_sul_y3899_x4464_4468
ob_bloco_dungeon_wall_4467_3899_z0.matrix_parent_inverse = Matrix(((1.0, -0.0, 0.0, 1.5), (-0.0, 1.0, -0.0, -6.0), (0.0, -0.0, 1.0, -0.6), (-0.0, 0.0, -0.0, 1.0)))
ob_bloco_dungeon_wall_4467_3899_z0.location = (-0.5, 5.675, 1.92)
ob_bloco_dungeon_wall_4468_3899_z0.parent = ob_parede_externa_sul_y3899_x4464_4468
ob_bloco_dungeon_wall_4468_3899_z0.matrix_parent_inverse = Matrix(((1.0, -0.0, 0.0, 1.5), (-0.0, 1.0, -0.0, -6.0), (0.0, -0.0, 1.0, -0.6), (-0.0, 0.0, -0.0, 1.0)))
ob_bloco_dungeon_wall_4468_3899_z0.location = (0.5, 5.675, 1.92)
ob_parede_externa_sul_y3899_x4471_4471.location = (3.5, 6.0, 0.6)
ob_parede_externa_sul_y3899_x4471_4471.empty_display_type = 'CUBE'
ob_bloco_dungeon_wall_4471_3899_z0.parent = ob_parede_externa_sul_y3899_x4471_4471
ob_bloco_dungeon_wall_4471_3899_z0.matrix_parent_inverse = Matrix(((1.0, -0.0, 0.0, -3.5), (-0.0, 1.0, -0.0, -6.0), (0.0, -0.0, 1.0, -0.6), (-0.0, 0.0, -0.0, 1.0)))
ob_bloco_dungeon_wall_4471_3899_z0.location = (3.5, 5.675, 1.92)
ob_parede_externa_leste_x4471_y3888_3891.location = (3.5, -3.5, 0.6)
ob_parede_externa_leste_x4471_y3888_3891.empty_display_type = 'CUBE'
ob_bloco_dungeon_wall_4471_3888_z0.parent = ob_parede_externa_leste_x4471_y3888_3891
ob_bloco_dungeon_wall_4471_3888_z0.matrix_parent_inverse = Matrix(((1.0, -0.0, 0.0, -3.5), (-0.0, 1.0, -0.0, 3.5), (0.0, -0.0, 1.0, -0.6), (-0.0, 0.0, -0.0, 1.0)))
ob_bloco_dungeon_wall_4471_3888_z0.location = (3.175, -5.0, 1.92)
ob_bloco_dungeon_wall_4471_3889_z0.parent = ob_parede_externa_leste_x4471_y3888_3891
ob_bloco_dungeon_wall_4471_3889_z0.matrix_parent_inverse = Matrix(((1.0, -0.0, 0.0, -3.5), (-0.0, 1.0, -0.0, 3.5), (0.0, -0.0, 1.0, -0.6), (-0.0, 0.0, -0.0, 1.0)))
ob_bloco_dungeon_wall_4471_3889_z0.location = (3.175, -4.0, 1.92)
ob_bloco_dungeon_wall_4471_3890_z0.parent = ob_parede_externa_leste_x4471_y3888_3891
ob_bloco_dungeon_wall_4471_3890_z0.matrix_parent_inverse = Matrix(((1.0, -0.0, 0.0, -3.5), (-0.0, 1.0, -0.0, 3.5), (0.0, -0.0, 1.0, -0.6), (-0.0, 0.0, -0.0, 1.0)))
ob_bloco_dungeon_wall_4471_3890_z0.location = (3.175, -3.0, 1.92)
ob_bloco_dungeon_wall_4471_3891_z0.parent = ob_parede_externa_leste_x4471_y3888_3891
ob_bloco_dungeon_wall_4471_3891_z0.matrix_parent_inverse = Matrix(((1.0, -0.0, 0.0, -3.5), (-0.0, 1.0, -0.0, 3.5), (0.0, -0.0, 1.0, -0.6), (-0.0, 0.0, -0.0, 1.0)))
ob_bloco_dungeon_wall_4471_3891_z0.location = (3.175, -2.0, 1.92)
ob_parede_externa_leste_x4471_y3896_3898.location = (3.5, 4.0, 0.6)
ob_parede_externa_leste_x4471_y3896_3898.empty_display_type = 'CUBE'
ob_bloco_dungeon_wall_4471_3896_z0.parent = ob_parede_externa_leste_x4471_y3896_3898
ob_bloco_dungeon_wall_4471_3896_z0.matrix_parent_inverse = Matrix(((1.0, -0.0, 0.0, -3.5), (-0.0, 1.0, -0.0, -4.0), (0.0, -0.0, 1.0, -0.6), (-0.0, 0.0, -0.0, 1.0)))
ob_bloco_dungeon_wall_4471_3896_z0.location = (3.175, 3.0, 1.92)
ob_bloco_dungeon_wall_4471_3897_z0.parent = ob_parede_externa_leste_x4471_y3896_3898
ob_bloco_dungeon_wall_4471_3897_z0.matrix_parent_inverse = Matrix(((1.0, -0.0, 0.0, -3.5), (-0.0, 1.0, -0.0, -4.0), (0.0, -0.0, 1.0, -0.6), (-0.0, 0.0, -0.0, 1.0)))
ob_bloco_dungeon_wall_4471_3897_z0.location = (3.175, 4.0, 1.92)
ob_bloco_dungeon_wall_4471_3898_z0.parent = ob_parede_externa_leste_x4471_y3896_3898
ob_bloco_dungeon_wall_4471_3898_z0.matrix_parent_inverse = Matrix(((1.0, -0.0, 0.0, -3.5), (-0.0, 1.0, -0.0, -4.0), (0.0, -0.0, 1.0, -0.6), (-0.0, 0.0, -0.0, 1.0)))
ob_bloco_dungeon_wall_4471_3898_z0.location = (3.175, 5.0, 1.92)
ob_parede_interna_ew_02_y3891_x4467_4470.location = (1.0, -2.0, 0.6)
ob_parede_interna_ew_02_y3891_x4467_4470.empty_display_type = 'CUBE'
ob_bloco_dungeon_wall_4467_3891_z0.parent = ob_parede_interna_ew_02_y3891_x4467_4470
ob_bloco_dungeon_wall_4467_3891_z0.matrix_parent_inverse = Matrix(((1.0, -0.0, 0.0, -1.0), (-0.0, 1.0, -0.0, 2.0), (0.0, -0.0, 1.0, -0.6), (-0.0, 0.0, -0.0, 1.0)))
ob_bloco_dungeon_wall_4467_3891_z0.location = (-0.5, -2.325, 1.92)
ob_bloco_dungeon_wall_4468_3891_z0.parent = ob_parede_interna_ew_02_y3891_x4467_4470
ob_bloco_dungeon_wall_4468_3891_z0.matrix_parent_inverse = Matrix(((1.0, -0.0, 0.0, -1.0), (-0.0, 1.0, -0.0, 2.0), (0.0, -0.0, 1.0, -0.6), (-0.0, 0.0, -0.0, 1.0)))
ob_bloco_dungeon_wall_4468_3891_z0.location = (0.5, -2.325, 1.92)
ob_bloco_dungeon_wall_4469_3891_z0.parent = ob_parede_interna_ew_02_y3891_x4467_4470
ob_bloco_dungeon_wall_4469_3891_z0.matrix_parent_inverse = Matrix(((1.0, -0.0, 0.0, -1.0), (-0.0, 1.0, -0.0, 2.0), (0.0, -0.0, 1.0, -0.6), (-0.0, 0.0, -0.0, 1.0)))
ob_bloco_dungeon_wall_4469_3891_z0.location = (1.5, -2.325, 1.92)
ob_bloco_dungeon_wall_4470_3891_z0.parent = ob_parede_interna_ew_02_y3891_x4467_4470
ob_bloco_dungeon_wall_4470_3891_z0.matrix_parent_inverse = Matrix(((1.0, -0.0, 0.0, -1.0), (-0.0, 1.0, -0.0, 2.0), (0.0, -0.0, 1.0, -0.6), (-0.0, 0.0, -0.0, 1.0)))
ob_bloco_dungeon_wall_4470_3891_z0.location = (2.5, -2.325, 1.92)
ob_parede_interna_ew_03_y3892_x4467_4467.location = (-0.5, -1.0, 0.6)
ob_parede_interna_ew_03_y3892_x4467_4467.empty_display_type = 'CUBE'
ob_bloco_dungeon_wall_4467_3892_z0.parent = ob_parede_interna_ew_03_y3892_x4467_4467
ob_bloco_dungeon_wall_4467_3892_z0.matrix_parent_inverse = Matrix(((1.0, -0.0, 0.0, 0.5), (-0.0, 1.0, -0.0, 1.0), (0.0, -0.0, 1.0, -0.6), (-0.0, 0.0, -0.0, 1.0)))
ob_bloco_dungeon_wall_4467_3892_z0.location = (-0.5, -1.325, 1.92)
ob_parede_interna_ew_04_y3893_x4467_4467.location = (-0.5, 0.0, 0.6)
ob_parede_interna_ew_04_y3893_x4467_4467.empty_display_type = 'CUBE'
ob_bloco_dungeon_wall_4467_3893_z0.parent = ob_parede_interna_ew_04_y3893_x4467_4467
ob_bloco_dungeon_wall_4467_3893_z0.matrix_parent_inverse = Matrix(((1.0, -0.0, 0.0, 0.5), (-0.0, 1.0, -0.0, 0.0), (0.0, -0.0, 1.0, -0.6), (-0.0, 0.0, -0.0, 1.0)))
ob_bloco_dungeon_wall_4467_3893_z0.location = (-0.5, -0.325, 1.92)
ob_parede_interna_ew_05_y3894_x4467_4467.location = (-0.5, 1.0, 0.6)
ob_parede_interna_ew_05_y3894_x4467_4467.empty_display_type = 'CUBE'
ob_bloco_dungeon_wall_4467_3894_z0.parent = ob_parede_interna_ew_05_y3894_x4467_4467
ob_bloco_dungeon_wall_4467_3894_z0.matrix_parent_inverse = Matrix(((1.0, -0.0, 0.0, 0.5), (-0.0, 1.0, -0.0, -1.0), (0.0, -0.0, 1.0, -0.6), (-0.0, 0.0, -0.0, 1.0)))
ob_bloco_dungeon_wall_4467_3894_z0.location = (-0.5, 0.675, 1.92)
ob_parede_interna_ew_06_y3895_x4467_4467.location = (-0.5, 2.0, 0.6)
ob_parede_interna_ew_06_y3895_x4467_4467.empty_display_type = 'CUBE'
ob_bloco_dungeon_wall_4467_3895_z0.parent = ob_parede_interna_ew_06_y3895_x4467_4467
ob_bloco_dungeon_wall_4467_3895_z0.matrix_parent_inverse = Matrix(((1.0, -0.0, 0.0, 0.5), (-0.0, 1.0, -0.0, -2.0), (0.0, -0.0, 1.0, -0.6), (-0.0, 0.0, -0.0, 1.0)))
ob_bloco_dungeon_wall_4467_3895_z0.location = (-0.5, 1.675, 1.92)
ob_parede_interna_ew_07_y3896_x4467_4467.location = (-0.5, 3.0, 0.6)
ob_parede_interna_ew_07_y3896_x4467_4467.empty_display_type = 'CUBE'
ob_bloco_dungeon_wall_4467_3896_z0.parent = ob_parede_interna_ew_07_y3896_x4467_4467
ob_bloco_dungeon_wall_4467_3896_z0.matrix_parent_inverse = Matrix(((1.0, -0.0, 0.0, 0.5), (-0.0, 1.0, -0.0, -3.0), (0.0, -0.0, 1.0, -0.6), (-0.0, 0.0, -0.0, 1.0)))
ob_bloco_dungeon_wall_4467_3896_z0.location = (-0.5, 2.675, 1.92)
ob_parede_interna_ew_08_y3897_x4467_4467.location = (-0.5, 4.0, 0.6)
ob_parede_interna_ew_08_y3897_x4467_4467.empty_display_type = 'CUBE'
ob_bloco_dungeon_wall_4467_3897_z0.parent = ob_parede_interna_ew_08_y3897_x4467_4467
ob_bloco_dungeon_wall_4467_3897_z0.matrix_parent_inverse = Matrix(((1.0, -0.0, 0.0, 0.5), (-0.0, 1.0, -0.0, -4.0), (0.0, -0.0, 1.0, -0.6), (-0.0, 0.0, -0.0, 1.0)))
ob_bloco_dungeon_wall_4467_3897_z0.location = (-0.5, 3.675, 1.92)
ob_parede_interna_ew_09_y3898_x4467_4467.location = (-0.5, 5.0, 0.6)
ob_parede_interna_ew_09_y3898_x4467_4467.empty_display_type = 'CUBE'
ob_bloco_dungeon_wall_4467_3898_z0.parent = ob_parede_interna_ew_09_y3898_x4467_4467
ob_bloco_dungeon_wall_4467_3898_z0.matrix_parent_inverse = Matrix(((1.0, -0.0, 0.0, 0.5), (-0.0, 1.0, -0.0, -5.0), (0.0, -0.0, 1.0, -0.6), (-0.0, 0.0, -0.0, 1.0)))
ob_bloco_dungeon_wall_4467_3898_z0.location = (-0.5, 4.675, 1.92)
ob_pisos_lajes.location = (0.0, 0.0, 0.0)
ob_pisos_lajes.empty_display_type = 'CUBE'
ob_piso_stone_4471_3887_z_5.parent = ob_pisos_lajes
ob_piso_stone_4471_3887_z_5.location = (3.5, -6.0, -0.05)
ob_piso_stone_4471_3888_z_5.parent = ob_pisos_lajes
ob_piso_stone_4471_3888_z_5.location = (3.5, -5.0, -0.05)
ob_piso_stone_4471_3889_z_5.parent = ob_pisos_lajes
ob_piso_stone_4471_3889_z_5.location = (3.5, -4.0, -0.05)
ob_piso_stone_4471_3890_z_5.parent = ob_pisos_lajes
ob_piso_stone_4471_3890_z_5.location = (3.5, -3.0, -0.05)
ob_moveis_decoracoes.location = (0.0, 0.0, 0.0)
ob_moveis_decoracoes.empty_display_type = 'CUBE'
ob_movel_debris_4469_3892_z0.parent = ob_moveis_decoracoes
ob_movel_debris_4469_3892_z0.location = (1.5, -1.0, 0.66)
ob_movel_clock_4470_3892_z12.parent = ob_moveis_decoracoes
ob_movel_clock_4470_3892_z12.location = (2.5, -1.0, 2.1)
ob_movel_rib_cage_4468_3894_z0.parent = ob_moveis_decoracoes
ob_movel_rib_cage_4468_3894_z0.location = (0.5, 1.0, 0.66)
ob_movel_portrait_4468_3896_z0.parent = ob_moveis_decoracoes
ob_movel_portrait_4468_3896_z0.location = (0.5, 3.0, 0.66)
ob_movel_bones_4469_3896_z0.parent = ob_moveis_decoracoes
ob_movel_bones_4469_3896_z0.location = (1.5, 3.0, 0.66)

# ---- collection membership
col_01_paredes_externas.objects.link(ob_parede_externa_norte_y3887_x4471_4471)
col_01_paredes_externas.objects.link(ob_bloco_dungeon_wall_4471_3887_z0)
col_01_paredes_externas.objects.link(ob_parede_externa_sul_y3899_x4464_4468)
col_01_paredes_externas.objects.link(ob_bloco_dungeon_wall_4464_3899_z0)
col_01_paredes_externas.objects.link(ob_bloco_dungeon_wall_4465_3899_z0)
col_01_paredes_externas.objects.link(ob_bloco_dungeon_wall_4466_3899_z0)
col_01_paredes_externas.objects.link(ob_bloco_dungeon_wall_4467_3899_z0)
col_01_paredes_externas.objects.link(ob_bloco_dungeon_wall_4468_3899_z0)
col_01_paredes_externas.objects.link(ob_parede_externa_sul_y3899_x4471_4471)
col_01_paredes_externas.objects.link(ob_bloco_dungeon_wall_4471_3899_z0)
col_01_paredes_externas.objects.link(ob_parede_externa_leste_x4471_y3888_3891)
col_01_paredes_externas.objects.link(ob_bloco_dungeon_wall_4471_3888_z0)
col_01_paredes_externas.objects.link(ob_bloco_dungeon_wall_4471_3889_z0)
col_01_paredes_externas.objects.link(ob_bloco_dungeon_wall_4471_3890_z0)
col_01_paredes_externas.objects.link(ob_bloco_dungeon_wall_4471_3891_z0)
col_01_paredes_externas.objects.link(ob_parede_externa_leste_x4471_y3896_3898)
col_01_paredes_externas.objects.link(ob_bloco_dungeon_wall_4471_3896_z0)
col_01_paredes_externas.objects.link(ob_bloco_dungeon_wall_4471_3897_z0)
col_01_paredes_externas.objects.link(ob_bloco_dungeon_wall_4471_3898_z0)
col_02_paredes_internas.objects.link(ob_parede_interna_ew_02_y3891_x4467_4470)
col_02_paredes_internas.objects.link(ob_bloco_dungeon_wall_4467_3891_z0)
col_02_paredes_internas.objects.link(ob_bloco_dungeon_wall_4468_3891_z0)
col_02_paredes_internas.objects.link(ob_bloco_dungeon_wall_4469_3891_z0)
col_02_paredes_internas.objects.link(ob_bloco_dungeon_wall_4470_3891_z0)
col_02_paredes_internas.objects.link(ob_parede_interna_ew_03_y3892_x4467_4467)
col_02_paredes_internas.objects.link(ob_bloco_dungeon_wall_4467_3892_z0)
col_02_paredes_internas.objects.link(ob_parede_interna_ew_04_y3893_x4467_4467)
col_02_paredes_internas.objects.link(ob_bloco_dungeon_wall_4467_3893_z0)
col_02_paredes_internas.objects.link(ob_parede_interna_ew_05_y3894_x4467_4467)
col_02_paredes_internas.objects.link(ob_bloco_dungeon_wall_4467_3894_z0)
col_02_paredes_internas.objects.link(ob_parede_interna_ew_06_y3895_x4467_4467)
col_02_paredes_internas.objects.link(ob_bloco_dungeon_wall_4467_3895_z0)
col_02_paredes_internas.objects.link(ob_parede_interna_ew_07_y3896_x4467_4467)
col_02_paredes_internas.objects.link(ob_bloco_dungeon_wall_4467_3896_z0)
col_02_paredes_internas.objects.link(ob_parede_interna_ew_08_y3897_x4467_4467)
col_02_paredes_internas.objects.link(ob_bloco_dungeon_wall_4467_3897_z0)
col_02_paredes_internas.objects.link(ob_parede_interna_ew_09_y3898_x4467_4467)
col_02_paredes_internas.objects.link(ob_bloco_dungeon_wall_4467_3898_z0)
col_03_pisos_escadas.objects.link(ob_pisos_lajes)
col_03_pisos_escadas.objects.link(ob_piso_stone_4471_3887_z_5)
col_03_pisos_escadas.objects.link(ob_piso_stone_4471_3888_z_5)
col_03_pisos_escadas.objects.link(ob_piso_stone_4471_3889_z_5)
col_03_pisos_escadas.objects.link(ob_piso_stone_4471_3890_z_5)
col_04_moveis_decoracoes.objects.link(ob_moveis_decoracoes)
col_04_moveis_decoracoes.objects.link(ob_movel_debris_4469_3892_z0)
col_04_moveis_decoracoes.objects.link(ob_movel_clock_4470_3892_z12)
col_04_moveis_decoracoes.objects.link(ob_movel_rib_cage_4468_3894_z0)
col_04_moveis_decoracoes.objects.link(ob_movel_portrait_4468_3896_z0)
col_04_moveis_decoracoes.objects.link(ob_movel_bones_4469_3896_z0)

# ---- scene / render settings (as saved in the file)
scene.frame_start = 1; scene.frame_end = 250; scene.frame_set(1)
scene.render.engine = 'BLENDER_EEVEE_NEXT'
scene.render.bake_bias = 0.0
scene.render.bake_samples = 0
scene.cycles.sampling_pattern = 'TABULATED_SOBOL'
scene.eevee.use_volume_custom_range = False
bpy.context.view_layer.update()

# ---- added for rendering (the .blend has no active camera and no usable light): camera, sun + grey world if the file has none
cam_auto = bpy.data.cameras.new('AutoCamera')
cam_auto.lens = 50.0
cam_auto.sensor_width = 36.0
cam_auto.clip_end = 1000.0
ob_auto_camera = bpy.data.objects.new('AutoCamera', cam_auto)
scene.collection.objects.link(ob_auto_camera)
ob_auto_camera.location = (13.9607, -17.0779, 12.7386)
ob_auto_camera.rotation_euler = (1.09748, -7.21219e-08, 0.694738)
scene.camera = ob_auto_camera
light_auto_sun = bpy.data.lights.new('AutoSun', 'SUN')
light_auto_sun.energy = 3.0
light_auto_sun.angle = 0.0523599
ob_auto_sun = bpy.data.objects.new('AutoSun', light_auto_sun)
scene.collection.objects.link(ob_auto_sun)
ob_auto_sun.rotation_euler = (0.872665, 0.174533, 0.523599)
if scene.world is None:
    world_auto = bpy.data.worlds.new('AutoWorld')
    world_auto.color = (0.3, 0.3, 0.3)
    scene.world = world_auto
bpy.context.view_layer.update()
